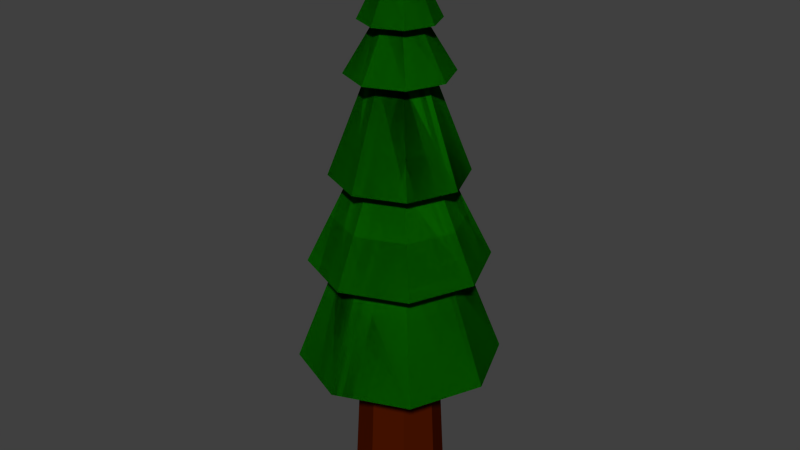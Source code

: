 # Source: ll-tree2.blend  (saved by Blender 2.72.0; exported with 4.5.12 LTS)
import bpy
from mathutils import Matrix  # noqa: F401  (used for matrix-valued properties, if any)

bpy.ops.wm.read_factory_settings(use_empty=True)
scene = bpy.context.scene
scene.name = 'Scene'

# ---- collections
col_collection_1 = bpy.data.collections.new('Collection 1'); scene.collection.children.link(col_collection_1)

# ---- materials (node trees are filled in below, after node groups)
mat_material_001 = bpy.data.materials.new('Material.001')
mat_material_001.alpha_threshold = 0.0
mat_material_001.roughness = 0.5
mat_material_004 = bpy.data.materials.new('Material.004')
mat_material_004.alpha_threshold = 0.0
mat_material_004.roughness = 0.5

# ---- material node trees
mat_material_001.use_nodes = True; mat_material_001.node_tree.nodes.clear()
_N = mat_material_001.node_tree.nodes; _L = mat_material_001.node_tree.links
n0 = _N.new('ShaderNodeOutputMaterial'); n0.name = 'Material Output'; n0.location = (300, 300)
n1 = _N.new('ShaderNodeBsdfDiffuse'); n1.name = 'Diffuse BSDF'; n1.location = (10, 300)
n1.inputs[0].default_value = (0.06681, 0.007091, 0.0, 1.0)
_L.new(n1.outputs[0], n0.inputs[0])
n0.is_active_output = True
mat_material_004.use_nodes = True; mat_material_004.node_tree.nodes.clear()
_N = mat_material_004.node_tree.nodes; _L = mat_material_004.node_tree.links
n0 = _N.new('ShaderNodeOutputMaterial'); n0.name = 'Material Output'; n0.location = (300, 300)
n1 = _N.new('ShaderNodeBsdfDiffuse'); n1.name = 'Diffuse BSDF'; n1.location = (10, 300)
n1.inputs[0].default_value = (0.003221, 0.1424, 0.0, 1.0)
_L.new(n1.outputs[0], n0.inputs[0])
n0.is_active_output = True

# ---- world
world_world = bpy.data.worlds.new('World'); scene.world = world_world
world_world.color = (0.05088, 0.05088, 0.05088)
world_world.use_sun_shadow = False
world_world.sun_shadow_jitter_overblur = 0.0
world_world.cycles.sampling_method = 'MANUAL'
world_world.cycles.sample_map_resolution = 256

# ---- meshes
me_cylinder_005 = bpy.data.meshes.new('Cylinder.005')
me_cylinder_005.from_pydata([(1.458e-09, 1.196, -1.0), (0.0, 1.0, 1.0), (0.8455, 0.8455, -1.0), (0.7071, 0.7071, 1.0), (1.196, -5.372e-08, -1.0), (1.0, -4.371e-08, 1.0), (0.8455, -0.8455, -1.0), (0.7071, -0.7071, 1.0), (-1.031e-07, -1.196, -1.0), (-8.742e-08, -1.0, 1.0), (-0.8455, -0.8455, -1.0), (-0.7071, -0.7071, 1.0), (-1.196, 1.28e-08, -1.0), (-1.0, 1.192e-08, 1.0), (-0.8455, 0.8455, -1.0), (-0.7071, 0.7071, 1.0)], [], [(0, 1, 3, 2), (2, 3, 5, 4), (4, 5, 7, 6), (6, 7, 9, 8), (8, 9, 11, 10), (10, 11, 13, 12), (3, 1, 15, 13, 11, 9, 7, 5), (14, 15, 1, 0), (12, 13, 15, 14), (0, 2, 4, 6, 8, 10, 12, 14)])
me_cylinder_005.materials.append(mat_material_001)
me_cylinder_005.use_remesh_preserve_volume = False
me_cylinder_005.use_remesh_preserve_attributes = False
me_cylinder_005.use_mirror_vertex_groups = False
me_cylinder_005.update()
me_cylinder_004 = bpy.data.meshes.new('Cylinder.004')
me_cylinder_004.from_pydata([(2.241e-09, 1.301, -0.9824), (-0.9198, 0.9198, -0.9824), (-1.301, 1.103e-08, -0.9824), (-0.9198, -0.9198, -0.9824), (-1.115e-07, -1.301, -0.9824), (0.9198, -0.9198, -0.9824), (1.301, -6.134e-08, -0.9824), (0.9198, 0.9198, -0.9824), (-0.808, 0.808, 0.3891), (-1.143, 9.041e-09, 0.3891), (-0.808, -0.808, 0.3891), (-8.122e-08, -1.143, 0.3891), (0.808, -0.808, 0.3891), (1.143, -5.453e-08, 0.3891), (0.808, 0.808, 0.3891), (1.868e-08, 1.143, 0.3891), (1.134e-08, 0.8643, 1.531), (-0.6112, 0.6112, 1.531), (-0.8643, 7.84e-09, 1.531), (-0.6112, -0.6112, 1.531), (-6.422e-08, -0.8643, 1.531), (0.6112, -0.6112, 1.531), (0.8643, -4.025e-08, 1.531), (0.6112, 0.6112, 1.531), (2.217e-08, 0.6619, 2.787), (-0.468, 0.468, 2.787), (-0.6619, -3.779e-10, 2.787), (-0.468, -0.468, 2.787), (-3.569e-08, -0.6619, 2.787), (0.468, -0.468, 2.787), (0.6619, -3.72e-08, 2.787), (0.468, 0.468, 2.787), (-0.3494, 0.3494, 3.415), (-0.4941, 1.201e-09, 3.415), (-0.3494, -0.3494, 3.415), (-2.582e-08, -0.4941, 3.415), (0.3494, -0.3494, 3.415), (0.4941, -2.629e-08, 3.415), (0.3494, 0.3494, 3.415), (1.738e-08, 0.4941, 3.415), (6.668e-09, 0.2887, 4.044), (-0.2042, 0.2042, 4.044), (-0.2887, 4.144e-09, 4.044), (-0.2042, -0.2042, 4.044), (-1.857e-08, -0.2887, 4.044), (0.2042, -0.2042, 4.044), (0.2887, -1.192e-08, 4.044), (0.2042, 0.2042, 4.044), (-0.149, 0.149, 4.306), (-0.2107, 3.751e-09, 4.306), (-0.149, -0.149, 4.306), (-1.192e-08, -0.2107, 4.306), (0.149, -0.149, 4.306), (0.2107, -7.974e-09, 4.306), (0.149, 0.149, 4.306), (6.501e-09, 0.2107, 4.306), (-0.0959, 0.0959, 4.306), (-0.1356, 8.057e-09, 4.306), (-0.0959, -0.0959, 4.306), (-1.83e-08, -0.1356, 4.306), (0.0959, -0.0959, 4.306), (0.1356, 5.12e-10, 4.306), (0.0959, 0.0959, 4.306), (-6.44e-09, 0.1356, 4.306), (-1.67e-09, 0.7758, 0.3891), (-0.5486, 0.5486, 0.3891), (-0.7758, 1.092e-08, 0.3891), (-0.5486, -0.5486, 0.3891), (-6.95e-08, -0.7758, 0.3891), (0.5486, -0.5486, 0.3891), (0.7758, -3.224e-08, 0.3891), (0.5486, 0.5486, 0.3891), (-0.1989, 0.1989, 3.415), (-0.2812, 8.709e-09, 3.415), (-0.1989, -0.1989, 3.415), (-2.994e-08, -0.2812, 3.415), (0.1989, -0.1989, 3.415), (0.2812, -6.937e-09, 3.415), (0.1989, 0.1989, 3.415), (-5.355e-09, 0.2812, 3.415), (-0.2715, 0.2715, 2.787), (-0.3839, 9.168e-09, 2.787), (-0.2715, -0.2715, 2.787), (-3.815e-08, -0.3839, 2.787), (0.2715, -0.2715, 2.787), (0.3839, -1.219e-08, 2.787), (0.2715, 0.2715, 2.787), (-4.59e-09, 0.3839, 2.787), (-3.06e-09, 0.5893, 1.531), (-0.4167, 0.4167, 1.531), (-0.5893, 1.009e-08, 1.531), (-0.4167, -0.4167, 1.531), (-5.458e-08, -0.5893, 1.531), (0.4167, -0.4167, 1.531), (0.5893, -2.27e-08, 1.531), (0.4167, 0.4167, 1.531), (-0.1262, 0.1262, 4.044), (-0.1785, 8.249e-09, 4.044), (-0.1262, -0.1262, 4.044), (-2.173e-08, -0.1785, 4.044), (0.1262, -0.1262, 4.044), (0.1785, -1.684e-09, 4.044), (0.1262, 0.1262, 4.044), (-6.12e-09, 0.1785, 4.044), (-0.06555, 0.06555, 4.569), (-0.7071, 0.7071, -0.9824), (-0.0927, 7.865e-09, 4.569), (-1.0, 1.192e-08, -0.9824), (-0.06555, -0.06555, 4.569), (-0.7071, -0.7071, -0.9824), (-1.486e-08, -0.0927, 4.569), (-8.742e-08, -1.0, -0.9824), (0.06555, -0.06555, 4.569), (0.7071, -0.7071, -0.9824), (0.0927, 2.708e-09, 4.569), (1.0, -4.371e-08, -0.9824), (0.06555, 0.06555, 4.569), (0.7071, 0.7071, -0.9824), (-6.76e-09, 0.0927, 4.569), (0.0, 1.0, -0.9824), (2.241e-09, 1.301, -0.9824), (-0.9198, 0.9198, -0.9824), (-1.301, 1.103e-08, -0.9824), (-0.9198, -0.9198, -0.9824), (-1.115e-07, -1.301, -0.9824), (0.9198, -0.9198, -0.9824), (1.301, -6.134e-08, -0.9824), (0.9198, 0.9198, -0.9824), (-0.808, 0.808, 0.3891), (-1.143, 9.041e-09, 0.3891), (-0.808, -0.808, 0.3891), (-8.122e-08, -1.143, 0.3891), (0.808, -0.808, 0.3891), (1.143, -5.453e-08, 0.3891), (0.808, 0.808, 0.3891), (1.868e-08, 1.143, 0.3891), (1.134e-08, 0.8643, 1.531), (-0.6112, 0.6112, 1.531), (-0.8643, 7.84e-09, 1.531), (-0.6112, -0.6112, 1.531), (-6.422e-08, -0.8643, 1.531), (0.6112, -0.6112, 1.531), (0.8643, -4.025e-08, 1.531), (0.6112, 0.6112, 1.531), (2.217e-08, 0.6619, 2.787), (-0.468, 0.468, 2.787), (-0.6619, -3.779e-10, 2.787), (-0.468, -0.468, 2.787), (-3.569e-08, -0.6619, 2.787), (0.468, -0.468, 2.787), (0.6619, -3.72e-08, 2.787), (0.468, 0.468, 2.787), (-0.3494, 0.3494, 3.415), (-0.4941, 1.201e-09, 3.415), (-0.3494, -0.3494, 3.415), (-2.582e-08, -0.4941, 3.415), (0.3494, -0.3494, 3.415), (0.4941, -2.629e-08, 3.415), (0.3494, 0.3494, 3.415), (1.738e-08, 0.4941, 3.415), (6.668e-09, 0.2887, 4.044), (-0.2042, 0.2042, 4.044), (-0.2887, 4.144e-09, 4.044), (-0.2042, -0.2042, 4.044), (-1.857e-08, -0.2887, 4.044), (0.2042, -0.2042, 4.044), (0.2887, -1.192e-08, 4.044), (0.2042, 0.2042, 4.044), (-0.149, 0.149, 4.306), (-0.2107, 3.751e-09, 4.306), (-0.149, -0.149, 4.306), (-1.192e-08, -0.2107, 4.306), (0.149, -0.149, 4.306), (0.2107, -7.974e-09, 4.306), (0.149, 0.149, 4.306), (6.501e-09, 0.2107, 4.306), (-0.0959, 0.0959, 4.306), (-0.1356, 8.057e-09, 4.306), (-0.0959, -0.0959, 4.306), (-1.83e-08, -0.1356, 4.306), (0.0959, -0.0959, 4.306), (0.1356, 5.12e-10, 4.306), (0.0959, 0.0959, 4.306), (-6.44e-09, 0.1356, 4.306), (-1.67e-09, 0.7758, 0.3891), (-0.5486, 0.5486, 0.3891), (-0.7758, 1.092e-08, 0.3891), (-0.5486, -0.5486, 0.3891), (-6.95e-08, -0.7758, 0.3891), (0.5486, -0.5486, 0.3891), (0.7758, -3.224e-08, 0.3891), (0.5486, 0.5486, 0.3891), (-0.1989, 0.1989, 3.415), (-0.2812, 8.709e-09, 3.415), (-0.1989, -0.1989, 3.415), (-2.994e-08, -0.2812, 3.415), (0.1989, -0.1989, 3.415), (0.2812, -6.937e-09, 3.415), (0.1989, 0.1989, 3.415), (-5.355e-09, 0.2812, 3.415), (-0.2715, 0.2715, 2.787), (-0.3839, 9.168e-09, 2.787), (-0.2715, -0.2715, 2.787), (-3.815e-08, -0.3839, 2.787), (0.2715, -0.2715, 2.787), (0.3839, -1.219e-08, 2.787), (0.2715, 0.2715, 2.787), (-4.59e-09, 0.3839, 2.787), (-3.06e-09, 0.5893, 1.531), (-0.4167, 0.4167, 1.531), (-0.5893, 1.009e-08, 1.531), (-0.4167, -0.4167, 1.531), (-5.458e-08, -0.5893, 1.531), (0.4167, -0.4167, 1.531), (0.5893, -2.27e-08, 1.531), (0.4167, 0.4167, 1.531), (-0.1262, 0.1262, 4.044), (-0.1785, 8.249e-09, 4.044), (-0.1262, -0.1262, 4.044), (-2.173e-08, -0.1785, 4.044), (0.1262, -0.1262, 4.044), (0.1785, -1.684e-09, 4.044), (0.1262, 0.1262, 4.044), (-6.12e-09, 0.1785, 4.044), (-0.06555, 0.06555, 4.569), (-0.7071, 0.7071, -0.9824), (-0.0927, 7.865e-09, 4.569), (-1.0, 1.192e-08, -0.9824), (-0.06555, -0.06555, 4.569), (-0.7071, -0.7071, -0.9824), (-1.486e-08, -0.0927, 4.569), (-8.742e-08, -1.0, -0.9824), (0.06555, -0.06555, 4.569), (0.7071, -0.7071, -0.9824), (0.0927, 2.708e-09, 4.569), (1.0, -4.371e-08, -0.9824), (0.06555, 0.06555, 4.569), (0.7071, 0.7071, -0.9824), (-6.76e-09, 0.0927, 4.569), (0.0, 1.0, -0.9824), (0.0, 1.0, -0.9824), (-6.76e-09, 0.0927, 4.569), (0.7071, 0.7071, -0.9824), (0.06555, 0.06555, 4.569), (1.0, -4.371e-08, -0.9824), (0.0927, 2.708e-09, 4.569), (0.7071, -0.7071, -0.9824), (0.06555, -0.06555, 4.569), (-8.742e-08, -1.0, -0.9824), (-1.486e-08, -0.0927, 4.569), (-0.7071, -0.7071, -0.9824), (-0.06555, -0.06555, 4.569), (-1.0, 1.192e-08, -0.9824), (-0.0927, 7.865e-09, 4.569), (-0.7071, 0.7071, -0.9824), (-0.06555, 0.06555, 4.569), (-6.12e-09, 0.1785, 4.044), (0.1262, 0.1262, 4.044), (0.1785, -1.684e-09, 4.044), (0.1262, -0.1262, 4.044), (-2.173e-08, -0.1785, 4.044), (-0.1262, -0.1262, 4.044), (-0.1785, 8.249e-09, 4.044), (-0.1262, 0.1262, 4.044), (0.4167, 0.4167, 1.531), (0.5893, -2.27e-08, 1.531), (0.4167, -0.4167, 1.531), (-5.458e-08, -0.5893, 1.531), (-0.4167, -0.4167, 1.531), (-0.5893, 1.009e-08, 1.531), (-0.4167, 0.4167, 1.531), (-3.06e-09, 0.5893, 1.531), (-4.59e-09, 0.3839, 2.787), (0.2715, 0.2715, 2.787), (0.3839, -1.219e-08, 2.787), (0.2715, -0.2715, 2.787), (-3.815e-08, -0.3839, 2.787), (-0.2715, -0.2715, 2.787), (-0.3839, 9.168e-09, 2.787), (-0.2715, 0.2715, 2.787), (-5.355e-09, 0.2812, 3.415), (0.1989, 0.1989, 3.415), (0.2812, -6.937e-09, 3.415), (0.1989, -0.1989, 3.415), (-2.994e-08, -0.2812, 3.415), (-0.1989, -0.1989, 3.415), (-0.2812, 8.709e-09, 3.415), (-0.1989, 0.1989, 3.415), (0.5486, 0.5486, 0.3891), (0.7758, -3.224e-08, 0.3891), (0.5486, -0.5486, 0.3891), (-6.95e-08, -0.7758, 0.3891), (-0.5486, -0.5486, 0.3891), (-0.7758, 1.092e-08, 0.3891), (-0.5486, 0.5486, 0.3891), (-1.67e-09, 0.7758, 0.3891), (-6.44e-09, 0.1356, 4.306), (0.0959, 0.0959, 4.306), (0.1356, 5.12e-10, 4.306), (0.0959, -0.0959, 4.306), (-1.83e-08, -0.1356, 4.306), (-0.0959, -0.0959, 4.306), (-0.1356, 8.057e-09, 4.306), (-0.0959, 0.0959, 4.306), (6.501e-09, 0.2107, 4.306), (0.149, 0.149, 4.306), (0.2107, -7.974e-09, 4.306), (0.149, -0.149, 4.306), (-1.192e-08, -0.2107, 4.306), (-0.149, -0.149, 4.306), (-0.2107, 3.751e-09, 4.306), (-0.149, 0.149, 4.306), (0.2042, 0.2042, 4.044), (0.2887, -1.192e-08, 4.044), (0.2042, -0.2042, 4.044), (-1.857e-08, -0.2887, 4.044), (-0.2042, -0.2042, 4.044), (-0.2887, 4.144e-09, 4.044), (-0.2042, 0.2042, 4.044), (6.668e-09, 0.2887, 4.044), (1.738e-08, 0.4941, 3.415), (0.3494, 0.3494, 3.415), (0.4941, -2.629e-08, 3.415), (0.3494, -0.3494, 3.415), (-2.582e-08, -0.4941, 3.415), (-0.3494, -0.3494, 3.415), (-0.4941, 1.201e-09, 3.415), (-0.3494, 0.3494, 3.415), (0.468, 0.468, 2.787), (0.6619, -3.72e-08, 2.787), (0.468, -0.468, 2.787), (-3.569e-08, -0.6619, 2.787), (-0.468, -0.468, 2.787), (-0.6619, -3.779e-10, 2.787), (-0.468, 0.468, 2.787), (2.217e-08, 0.6619, 2.787), (0.6112, 0.6112, 1.531), (0.8643, -4.025e-08, 1.531), (0.6112, -0.6112, 1.531), (-6.422e-08, -0.8643, 1.531), (-0.6112, -0.6112, 1.531), (-0.8643, 7.84e-09, 1.531), (-0.6112, 0.6112, 1.531), (1.134e-08, 0.8643, 1.531), (1.868e-08, 1.143, 0.3891), (0.808, 0.808, 0.3891), (1.143, -5.453e-08, 0.3891), (0.808, -0.808, 0.3891), (-8.122e-08, -1.143, 0.3891), (-0.808, -0.808, 0.3891), (-1.143, 9.041e-09, 0.3891), (-0.808, 0.808, 0.3891), (0.9198, 0.9198, -0.9824), (1.301, -6.134e-08, -0.9824), (0.9198, -0.9198, -0.9824), (-1.115e-07, -1.301, -0.9824), (-0.9198, -0.9198, -0.9824), (-1.301, 1.103e-08, -0.9824), (-0.9198, 0.9198, -0.9824), (2.241e-09, 1.301, -0.9824), (0.0, 1.0, -0.9824), (-6.76e-09, 0.0927, 4.569), (0.7071, 0.7071, -0.9824), (0.06555, 0.06555, 4.569), (1.0, -4.371e-08, -0.9824), (0.0927, 2.708e-09, 4.569), (0.7071, -0.7071, -0.9824), (0.06555, -0.06555, 4.569), (-8.742e-08, -1.0, -0.9824), (-1.486e-08, -0.0927, 4.569), (-0.7071, -0.7071, -0.9824), (-0.06555, -0.06555, 4.569), (-1.0, 1.192e-08, -0.9824), (-0.0927, 7.865e-09, 4.569), (-0.7071, 0.7071, -0.9824), (-0.06555, 0.06555, 4.569), (-6.12e-09, 0.1785, 4.044), (0.1262, 0.1262, 4.044), (0.1785, -1.684e-09, 4.044), (0.1262, -0.1262, 4.044), (-2.173e-08, -0.1785, 4.044), (-0.1262, -0.1262, 4.044), (-0.1785, 8.249e-09, 4.044), (-0.1262, 0.1262, 4.044), (0.4167, 0.4167, 1.531), (0.5893, -2.27e-08, 1.531), (0.4167, -0.4167, 1.531), (-5.458e-08, -0.5893, 1.531), (-0.4167, -0.4167, 1.531), (-0.5893, 1.009e-08, 1.531), (-0.4167, 0.4167, 1.531), (-3.06e-09, 0.5893, 1.531), (-4.59e-09, 0.3839, 2.787), (0.2715, 0.2715, 2.787), (0.3839, -1.219e-08, 2.787), (0.2715, -0.2715, 2.787), (-3.815e-08, -0.3839, 2.787), (-0.2715, -0.2715, 2.787), (-0.3839, 9.168e-09, 2.787), (-0.2715, 0.2715, 2.787), (-5.355e-09, 0.2812, 3.415), (0.1989, 0.1989, 3.415), (0.2812, -6.937e-09, 3.415), (0.1989, -0.1989, 3.415), (-2.994e-08, -0.2812, 3.415), (-0.1989, -0.1989, 3.415), (-0.2812, 8.709e-09, 3.415), (-0.1989, 0.1989, 3.415), (0.5486, 0.5486, 0.3891), (0.7758, -3.224e-08, 0.3891), (0.5486, -0.5486, 0.3891), (-6.95e-08, -0.7758, 0.3891), (-0.5486, -0.5486, 0.3891), (-0.7758, 1.092e-08, 0.3891), (-0.5486, 0.5486, 0.3891), (-1.67e-09, 0.7758, 0.3891), (-6.44e-09, 0.1356, 4.306), (0.0959, 0.0959, 4.306), (0.1356, 5.12e-10, 4.306), (0.0959, -0.0959, 4.306), (-1.83e-08, -0.1356, 4.306), (-0.0959, -0.0959, 4.306), (-0.1356, 8.057e-09, 4.306), (-0.0959, 0.0959, 4.306), (6.501e-09, 0.2107, 4.306), (0.149, 0.149, 4.306), (0.2107, -7.974e-09, 4.306), (0.149, -0.149, 4.306), (-1.192e-08, -0.2107, 4.306), (-0.149, -0.149, 4.306), (-0.2107, 3.751e-09, 4.306), (-0.149, 0.149, 4.306), (0.2042, 0.2042, 4.044), (0.2887, -1.192e-08, 4.044), (0.2042, -0.2042, 4.044), (-1.857e-08, -0.2887, 4.044), (-0.2042, -0.2042, 4.044), (-0.2887, 4.144e-09, 4.044), (-0.2042, 0.2042, 4.044), (6.668e-09, 0.2887, 4.044), (1.738e-08, 0.4941, 3.415), (0.3494, 0.3494, 3.415), (0.4941, -2.629e-08, 3.415), (0.3494, -0.3494, 3.415), (-2.582e-08, -0.4941, 3.415), (-0.3494, -0.3494, 3.415), (-0.4941, 1.201e-09, 3.415), (-0.3494, 0.3494, 3.415), (0.468, 0.468, 2.787), (0.6619, -3.72e-08, 2.787), (0.468, -0.468, 2.787), (-3.569e-08, -0.6619, 2.787), (-0.468, -0.468, 2.787), (-0.6619, -3.779e-10, 2.787), (-0.468, 0.468, 2.787), (2.217e-08, 0.6619, 2.787), (0.6112, 0.6112, 1.531), (0.8643, -4.025e-08, 1.531), (0.6112, -0.6112, 1.531), (-6.422e-08, -0.8643, 1.531), (-0.6112, -0.6112, 1.531), (-0.8643, 7.84e-09, 1.531), (-0.6112, 0.6112, 1.531), (1.134e-08, 0.8643, 1.531), (1.868e-08, 1.143, 0.3891), (0.808, 0.808, 0.3891), (1.143, -5.453e-08, 0.3891), (0.808, -0.808, 0.3891), (-8.122e-08, -1.143, 0.3891), (-0.808, -0.808, 0.3891), (-1.143, 9.041e-09, 0.3891), (-0.808, 0.808, 0.3891), (0.9198, 0.9198, -0.9824), (1.301, -6.134e-08, -0.9824), (0.9198, -0.9198, -0.9824), (-1.115e-07, -1.301, -0.9824), (-0.9198, -0.9198, -0.9824), (-1.301, 1.103e-08, -0.9824), (-0.9198, 0.9198, -0.9824), (2.241e-09, 1.301, -0.9824), (2.241e-09, 1.301, -0.9824), (0.9198, 0.9198, -0.9824), (1.301, -6.134e-08, -0.9824), (0.9198, -0.9198, -0.9824), (-1.115e-07, -1.301, -0.9824), (-0.9198, -0.9198, -0.9824), (-1.301, 1.103e-08, -0.9824), (-0.9198, 0.9198, -0.9824), (2.241e-09, 1.301, -0.9824), (0.9198, 0.9198, -0.9824), (1.301, -6.134e-08, -0.9824), (0.9198, -0.9198, -0.9824), (-1.115e-07, -1.301, -0.9824), (-0.9198, -0.9198, -0.9824), (-1.301, 1.103e-08, -0.9824), (-0.9198, 0.9198, -0.9824), (1.868e-08, 1.143, 0.3891), (0.808, 0.808, 0.3891), (1.143, -5.453e-08, 0.3891), (0.808, -0.808, 0.3891), (-8.122e-08, -1.143, 0.3891), (-0.808, -0.808, 0.3891), (-1.143, 9.041e-09, 0.3891), (-0.808, 0.808, 0.3891), (2.241e-09, 1.301, -0.9824), (0.9198, 0.9198, -0.9824), (1.301, -6.134e-08, -0.9824), (0.9198, -0.9198, -0.9824), (-1.115e-07, -1.301, -0.9824), (-0.9198, -0.9198, -0.9824), (-1.301, 1.103e-08, -0.9824), (-0.9198, 0.9198, -0.9824)], [], [(107, 2, 1, 105), (105, 1, 0, 119), (109, 3, 2, 107), (111, 4, 3, 109), (113, 5, 4, 111), (115, 6, 5, 113), (117, 7, 6, 115), (119, 0, 7, 117), (66, 9, 8, 65), (65, 8, 15, 64), (67, 10, 9, 66), (68, 11, 10, 67), (69, 12, 11, 68), (70, 13, 12, 69), (71, 14, 13, 70), (64, 15, 14, 71), (90, 18, 17, 89), (89, 17, 16, 88), (91, 19, 18, 90), (92, 20, 19, 91), (93, 21, 20, 92), (94, 22, 21, 93), (95, 23, 22, 94), (88, 16, 23, 95), (81, 26, 25, 80), (80, 25, 24, 87), (82, 27, 26, 81), (83, 28, 27, 82), (84, 29, 28, 83), (85, 30, 29, 84), (86, 31, 30, 85), (87, 24, 31, 86), (73, 33, 32, 72), (72, 32, 39, 79), (74, 34, 33, 73), (75, 35, 34, 74), (76, 36, 35, 75), (77, 37, 36, 76), (78, 38, 37, 77), (79, 39, 38, 78), (97, 42, 41, 96), (96, 41, 40, 103), (98, 43, 42, 97), (99, 44, 43, 98), (100, 45, 44, 99), (101, 46, 45, 100), (102, 47, 46, 101), (103, 40, 47, 102), (57, 49, 48, 56), (56, 48, 55, 63), (58, 50, 49, 57), (59, 51, 50, 58), (60, 52, 51, 59), (61, 53, 52, 60), (62, 54, 53, 61), (63, 55, 54, 62), (42, 57, 56, 41), (41, 56, 63, 40), (43, 58, 57, 42), (44, 59, 58, 43), (45, 60, 59, 44), (46, 61, 60, 45), (47, 62, 61, 46), (40, 63, 62, 47), (2, 66, 65, 1), (1, 65, 64, 0), (3, 67, 66, 2), (4, 68, 67, 3), (5, 69, 68, 4), (6, 70, 69, 5), (7, 71, 70, 6), (0, 64, 71, 7), (26, 73, 72, 25), (25, 72, 79, 24), (27, 74, 73, 26), (28, 75, 74, 27), (29, 76, 75, 28), (30, 77, 76, 29), (31, 78, 77, 30), (24, 79, 78, 31), (18, 81, 80, 17), (17, 80, 87, 16), (19, 82, 81, 18), (20, 83, 82, 19), (21, 84, 83, 20), (22, 85, 84, 21), (23, 86, 85, 22), (16, 87, 86, 23), (9, 90, 89, 8), (8, 89, 88, 15), (10, 91, 90, 9), (11, 92, 91, 10), (12, 93, 92, 11), (13, 94, 93, 12), (14, 95, 94, 13), (15, 88, 95, 14), (33, 97, 96, 32), (32, 96, 103, 39), (34, 98, 97, 33), (35, 99, 98, 34), (36, 100, 99, 35), (37, 101, 100, 36), (38, 102, 101, 37), (39, 103, 102, 38), (119, 117, 115, 113, 111, 109, 107, 105), (49, 106, 104, 48), (48, 104, 118, 55), (116, 118, 104, 106, 108, 110, 112, 114), (50, 108, 106, 49), (51, 110, 108, 50), (52, 112, 110, 51), (53, 114, 112, 52), (54, 116, 114, 53), (55, 118, 116, 54), (227, 225, 121, 122), (225, 239, 120, 121), (229, 227, 122, 123), (231, 229, 123, 124), (233, 231, 124, 125), (235, 233, 125, 126), (237, 235, 126, 127), (239, 237, 127, 120), (186, 185, 128, 129), (185, 184, 135, 128), (187, 186, 129, 130), (188, 187, 130, 131), (189, 188, 131, 132), (190, 189, 132, 133), (191, 190, 133, 134), (184, 191, 134, 135), (210, 209, 137, 138), (209, 208, 136, 137), (211, 210, 138, 139), (212, 211, 139, 140), (213, 212, 140, 141), (214, 213, 141, 142), (215, 214, 142, 143), (208, 215, 143, 136), (201, 200, 145, 146), (200, 207, 144, 145), (202, 201, 146, 147), (203, 202, 147, 148), (204, 203, 148, 149), (205, 204, 149, 150), (206, 205, 150, 151), (207, 206, 151, 144), (193, 192, 152, 153), (192, 199, 159, 152), (194, 193, 153, 154), (195, 194, 154, 155), (196, 195, 155, 156), (197, 196, 156, 157), (198, 197, 157, 158), (199, 198, 158, 159), (217, 216, 161, 162), (216, 223, 160, 161), (218, 217, 162, 163), (219, 218, 163, 164), (220, 219, 164, 165), (221, 220, 165, 166), (222, 221, 166, 167), (223, 222, 167, 160), (177, 176, 168, 169), (176, 183, 175, 168), (178, 177, 169, 170), (179, 178, 170, 171), (180, 179, 171, 172), (181, 180, 172, 173), (182, 181, 173, 174), (183, 182, 174, 175), (162, 161, 176, 177), (161, 160, 183, 176), (163, 162, 177, 178), (164, 163, 178, 179), (165, 164, 179, 180), (166, 165, 180, 181), (167, 166, 181, 182), (160, 167, 182, 183), (122, 121, 185, 186), (121, 120, 184, 185), (123, 122, 186, 187), (124, 123, 187, 188), (125, 124, 188, 189), (126, 125, 189, 190), (127, 126, 190, 191), (120, 127, 191, 184), (146, 145, 192, 193), (145, 144, 199, 192), (147, 146, 193, 194), (148, 147, 194, 195), (149, 148, 195, 196), (150, 149, 196, 197), (151, 150, 197, 198), (144, 151, 198, 199), (138, 137, 200, 201), (137, 136, 207, 200), (139, 138, 201, 202), (140, 139, 202, 203), (141, 140, 203, 204), (142, 141, 204, 205), (143, 142, 205, 206), (136, 143, 206, 207), (129, 128, 209, 210), (128, 135, 208, 209), (130, 129, 210, 211), (131, 130, 211, 212), (132, 131, 212, 213), (133, 132, 213, 214), (134, 133, 214, 215), (135, 134, 215, 208), (153, 152, 216, 217), (152, 159, 223, 216), (154, 153, 217, 218), (155, 154, 218, 219), (156, 155, 219, 220), (157, 156, 220, 221), (158, 157, 221, 222), (159, 158, 222, 223), (239, 225, 227, 229, 231, 233, 235, 237), (169, 168, 224, 226), (168, 175, 238, 224), (236, 234, 232, 230, 228, 226, 224, 238), (170, 169, 226, 228), (171, 170, 228, 230), (172, 171, 230, 232), (173, 172, 232, 234), (174, 173, 234, 236), (175, 174, 236, 238), (304, 241, 243, 305), (305, 243, 245, 306), (306, 245, 247, 307), (307, 247, 249, 308), (308, 249, 251, 309), (309, 251, 253, 310), (243, 241, 255, 253, 251, 249, 247, 245), (311, 255, 241, 304), (310, 253, 255, 311), (240, 242, 244, 246, 248, 250, 252, 254), (320, 256, 257, 321), (321, 257, 258, 322), (322, 258, 259, 323), (323, 259, 260, 324), (324, 260, 261, 325), (325, 261, 262, 326), (327, 263, 256, 320), (326, 262, 263, 327), (344, 271, 264, 345), (345, 264, 265, 346), (346, 265, 266, 347), (347, 266, 267, 348), (348, 267, 268, 349), (349, 268, 269, 350), (351, 270, 271, 344), (350, 269, 270, 351), (343, 272, 273, 336), (336, 273, 274, 337), (337, 274, 275, 338), (338, 275, 276, 339), (339, 276, 277, 340), (340, 277, 278, 341), (342, 279, 272, 343), (341, 278, 279, 342), (335, 280, 281, 328), (328, 281, 282, 329), (329, 282, 283, 330), (330, 283, 284, 331), (331, 284, 285, 332), (332, 285, 286, 333), (334, 287, 280, 335), (333, 286, 287, 334), (359, 295, 288, 352), (352, 288, 289, 353), (353, 289, 290, 354), (354, 290, 291, 355), (355, 291, 292, 356), (356, 292, 293, 357), (358, 294, 295, 359), (357, 293, 294, 358), (319, 296, 297, 312), (312, 297, 298, 313), (313, 298, 299, 314), (314, 299, 300, 315), (315, 300, 301, 316), (316, 301, 302, 317), (318, 303, 296, 319), (317, 302, 303, 318), (296, 304, 305, 297), (297, 305, 306, 298), (298, 306, 307, 299), (299, 307, 308, 300), (300, 308, 309, 301), (301, 309, 310, 302), (303, 311, 304, 296), (302, 310, 311, 303), (256, 319, 312, 257), (257, 312, 313, 258), (258, 313, 314, 259), (259, 314, 315, 260), (260, 315, 316, 261), (261, 316, 317, 262), (263, 318, 319, 256), (262, 317, 318, 263), (280, 320, 321, 281), (281, 321, 322, 282), (282, 322, 323, 283), (283, 323, 324, 284), (284, 324, 325, 285), (285, 325, 326, 286), (287, 327, 320, 280), (286, 326, 327, 287), (272, 335, 328, 273), (273, 328, 329, 274), (274, 329, 330, 275), (275, 330, 331, 276), (276, 331, 332, 277), (277, 332, 333, 278), (279, 334, 335, 272), (278, 333, 334, 279), (271, 343, 336, 264), (264, 336, 337, 265), (265, 337, 338, 266), (266, 338, 339, 267), (267, 339, 340, 268), (268, 340, 341, 269), (270, 342, 343, 271), (269, 341, 342, 270), (295, 344, 345, 288), (288, 345, 346, 289), (289, 346, 347, 290), (290, 347, 348, 291), (291, 348, 349, 292), (292, 349, 350, 293), (294, 351, 344, 295), (293, 350, 351, 294), (240, 359, 352, 242), (242, 352, 353, 244), (244, 353, 354, 246), (246, 354, 355, 248), (248, 355, 356, 250), (250, 356, 357, 252), (254, 358, 359, 240), (252, 357, 358, 254), (424, 425, 363, 361), (425, 426, 365, 363), (426, 427, 367, 365), (427, 428, 369, 367), (428, 429, 371, 369), (429, 430, 373, 371), (363, 365, 367, 369, 371, 373, 375, 361), (431, 424, 361, 375), (430, 431, 375, 373), (360, 374, 372, 370, 368, 366, 364, 362), (440, 441, 377, 376), (441, 442, 378, 377), (442, 443, 379, 378), (443, 444, 380, 379), (444, 445, 381, 380), (445, 446, 382, 381), (447, 440, 376, 383), (446, 447, 383, 382), (496, 497, 384, 391), (497, 498, 385, 384), (498, 499, 386, 385), (499, 500, 387, 386), (500, 501, 388, 387), (501, 502, 389, 388), (503, 496, 391, 390), (502, 503, 390, 389), (463, 456, 393, 392), (456, 457, 394, 393), (457, 458, 395, 394), (458, 459, 396, 395), (459, 460, 397, 396), (460, 461, 398, 397), (462, 463, 392, 399), (461, 462, 399, 398), (455, 448, 401, 400), (448, 449, 402, 401), (449, 450, 403, 402), (450, 451, 404, 403), (451, 452, 405, 404), (452, 453, 406, 405), (454, 455, 400, 407), (453, 454, 407, 406), (504, 505, 408, 415), (505, 506, 409, 408), (506, 507, 410, 409), (507, 508, 411, 410), (508, 509, 412, 411), (509, 510, 413, 412), (511, 504, 415, 414), (510, 511, 414, 413), (439, 432, 417, 416), (432, 433, 418, 417), (433, 434, 419, 418), (434, 435, 420, 419), (435, 436, 421, 420), (436, 437, 422, 421), (438, 439, 416, 423), (437, 438, 423, 422), (416, 417, 425, 424), (417, 418, 426, 425), (418, 419, 427, 426), (419, 420, 428, 427), (420, 421, 429, 428), (421, 422, 430, 429), (423, 416, 424, 431), (422, 423, 431, 430), (376, 377, 432, 439), (377, 378, 433, 432), (378, 379, 434, 433), (379, 380, 435, 434), (380, 381, 436, 435), (381, 382, 437, 436), (383, 376, 439, 438), (382, 383, 438, 437), (400, 401, 441, 440), (401, 402, 442, 441), (402, 403, 443, 442), (403, 404, 444, 443), (404, 405, 445, 444), (405, 406, 446, 445), (407, 400, 440, 447), (406, 407, 447, 446), (392, 393, 448, 455), (393, 394, 449, 448), (394, 395, 450, 449), (395, 396, 451, 450), (396, 397, 452, 451), (397, 398, 453, 452), (399, 392, 455, 454), (398, 399, 454, 453), (391, 384, 456, 463), (384, 385, 457, 456), (385, 386, 458, 457), (386, 387, 459, 458), (387, 388, 460, 459), (388, 389, 461, 460), (390, 391, 463, 462), (389, 390, 462, 461), (415, 408, 465, 464), (408, 409, 466, 465), (409, 410, 467, 466), (410, 411, 468, 467), (411, 412, 469, 468), (412, 413, 470, 469), (414, 415, 464, 471), (413, 414, 471, 470), (360, 362, 472, 479), (362, 364, 473, 472), (364, 366, 474, 473), (366, 368, 475, 474), (368, 370, 476, 475), (370, 372, 477, 476), (374, 360, 479, 478), (372, 374, 478, 477), (479, 472, 481, 480), (472, 473, 482, 481), (473, 474, 483, 482), (474, 475, 484, 483), (475, 476, 485, 484), (476, 477, 486, 485), (478, 479, 480, 487), (477, 478, 487, 486), (480, 481, 489, 488), (481, 482, 490, 489), (482, 483, 491, 490), (483, 484, 492, 491), (484, 485, 493, 492), (485, 486, 494, 493), (487, 480, 488, 495), (486, 487, 495, 494), (464, 465, 497, 496), (465, 466, 498, 497), (466, 467, 499, 498), (467, 468, 500, 499), (468, 469, 501, 500), (469, 470, 502, 501), (471, 464, 496, 503), (470, 471, 503, 502), (488, 489, 505, 504), (489, 490, 506, 505), (490, 491, 507, 506), (491, 492, 508, 507), (492, 493, 509, 508), (493, 494, 510, 509), (495, 488, 504, 511), (494, 495, 511, 510)])
me_cylinder_004.materials.append(mat_material_004)
me_cylinder_004.use_remesh_preserve_volume = False
me_cylinder_004.use_remesh_preserve_attributes = False
me_cylinder_004.use_mirror_vertex_groups = False
me_cylinder_004.update()

# ---- objects
ob_stamm = bpy.data.objects.new('stamm', me_cylinder_005)
ob_krone = bpy.data.objects.new('krone', me_cylinder_004)

# ---- transforms, parenting, visibility, modifiers, constraints
ob_stamm.location = (0.0, 0.0, -1.925)
ob_stamm.scale = (0.5, 0.5, 1.0)
ob_stamm.lineart.crease_threshold = 0.0
ob_krone.location = (0.0, 0.0, 0.0)
ob_krone.lineart.crease_threshold = 0.0

# ---- collection membership
col_collection_1.objects.link(ob_stamm)
col_collection_1.objects.link(ob_krone)

# ---- scene / render settings (as saved in the file)
scene.frame_start = 1; scene.frame_end = 250; scene.frame_set(1)
scene.render.engine = 'CYCLES'
scene.render.resolution_percentage = 50
scene.render.dither_intensity = 0.0
scene.cycles.use_denoising = False
scene.cycles.samples = 10
scene.cycles.sampling_pattern = 'TABULATED_SOBOL'
scene.cycles.light_sampling_threshold = 0.0
scene.cycles.use_adaptive_sampling = False
scene.cycles.use_light_tree = False
scene.cycles.blur_glossy = 0.0
scene.cycles.pixel_filter_type = 'GAUSSIAN'
scene.cycles.sample_clamp_indirect = 0.0
scene.view_settings.view_transform = 'Standard'
bpy.context.view_layer.update()

# ---- added for rendering (the .blend has no active camera and no usable light): camera, sun
cam_auto = bpy.data.cameras.new('AutoCamera')
cam_auto.lens = 50.0
cam_auto.sensor_width = 36.0
cam_auto.clip_end = 1000.0
ob_auto_camera = bpy.data.objects.new('AutoCamera', cam_auto)
scene.collection.objects.link(ob_auto_camera)
ob_auto_camera.location = (7.72423, -9.26907, 7.00131)
ob_auto_camera.rotation_euler = (1.09748, -7.21219e-08, 0.694738)
scene.camera = ob_auto_camera
light_auto_sun = bpy.data.lights.new('AutoSun', 'SUN')
light_auto_sun.energy = 3.0
light_auto_sun.angle = 0.0523599
ob_auto_sun = bpy.data.objects.new('AutoSun', light_auto_sun)
scene.collection.objects.link(ob_auto_sun)
ob_auto_sun.rotation_euler = (0.872665, 0.174533, 0.523599)
bpy.context.view_layer.update()
